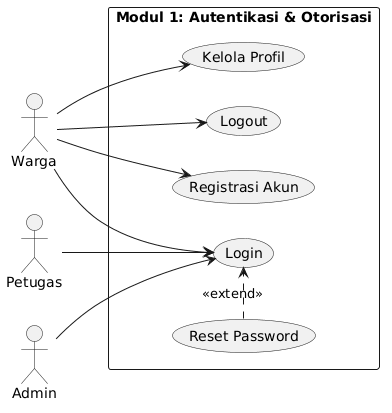

The diagram above was rendered by PlantUML. Its source (embedded in the PNG):
@startuml
left to right direction
skinparam packageStyle rectangle

actor "Warga" as Warga
actor "Petugas" as Petugas
actor "Admin" as Admin

rectangle "Modul 1: Autentikasi & Otorisasi" {
  usecase "Login" as UC_Login
  usecase "Registrasi Akun" as UC_Registrasi
  usecase "Kelola Profil" as UC_Profil
  usecase "Logout" as UC_Logout
  usecase "Reset Password" as UC_Reset
}

Warga --> UC_Registrasi
Warga --> UC_Login
Warga --> UC_Profil
Warga --> UC_Logout

Petugas --> UC_Login
Admin --> UC_Login

UC_Reset .> UC_Login : <<extend>>
@enduml